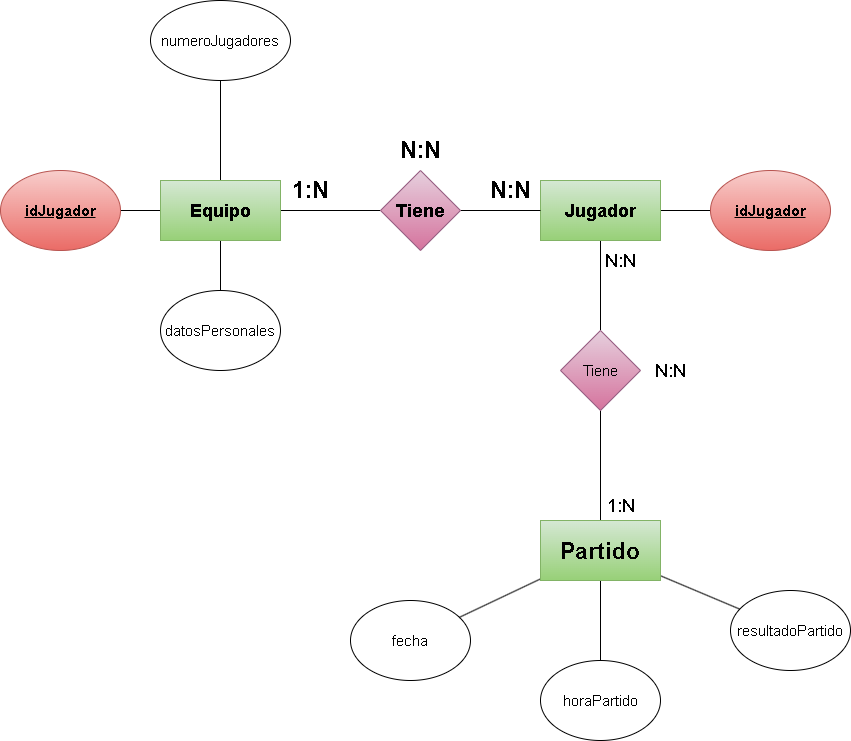

The diagram above was exported from draw.io. Its source (the exported page's mxGraphModel, read from the mxfile embedded in the PNG):
<mxGraphModel dx="1770" dy="1139" grid="1" gridSize="10" guides="1" tooltips="1" connect="1" arrows="1" fold="1" page="1" pageScale="1" pageWidth="850" pageHeight="1100" math="0" shadow="0">
  <root>
    <mxCell id="0" />
    <mxCell id="1" parent="0" />
    <mxCell id="3" style="edgeStyle=none;html=1;entryX=0;entryY=0.5;entryDx=0;entryDy=0;fontSize=24;endArrow=none;endFill=0;" parent="1" source="4" target="7" edge="1">
      <mxGeometry relative="1" as="geometry" />
    </mxCell>
    <mxCell id="12" style="edgeStyle=none;html=1;entryX=0.5;entryY=1;entryDx=0;entryDy=0;fontSize=15;endArrow=none;endFill=0;" edge="1" parent="1" source="4" target="11">
      <mxGeometry relative="1" as="geometry" />
    </mxCell>
    <mxCell id="14" style="edgeStyle=none;html=1;entryX=1;entryY=0.5;entryDx=0;entryDy=0;fontSize=15;endArrow=none;endFill=0;" edge="1" parent="1" source="4" target="13">
      <mxGeometry relative="1" as="geometry" />
    </mxCell>
    <mxCell id="16" style="edgeStyle=none;html=1;entryX=0.5;entryY=0;entryDx=0;entryDy=0;fontSize=15;endArrow=none;endFill=0;" edge="1" parent="1" source="4" target="15">
      <mxGeometry relative="1" as="geometry" />
    </mxCell>
    <mxCell id="4" value="&lt;h2&gt;&lt;b&gt;Equipo&lt;/b&gt;&lt;/h2&gt;" style="rounded=0;whiteSpace=wrap;html=1;fillColor=#d5e8d4;strokeColor=#82b366;gradientColor=#97d077;" parent="1" vertex="1">
      <mxGeometry x="160" y="380" width="120" height="60" as="geometry" />
    </mxCell>
    <mxCell id="24" style="edgeStyle=none;html=1;fontSize=15;endArrow=none;endFill=0;" edge="1" parent="1" source="5" target="23">
      <mxGeometry relative="1" as="geometry" />
    </mxCell>
    <mxCell id="25" style="edgeStyle=none;html=1;fontSize=15;endArrow=none;endFill=0;" edge="1" parent="1" source="5">
      <mxGeometry relative="1" as="geometry">
        <mxPoint x="600" y="530" as="targetPoint" />
      </mxGeometry>
    </mxCell>
    <mxCell id="5" value="&lt;h2&gt;&lt;b&gt;Jugador&lt;/b&gt;&lt;/h2&gt;" style="rounded=0;whiteSpace=wrap;html=1;fillColor=#d5e8d4;strokeColor=#82b366;gradientColor=#97d077;" parent="1" vertex="1">
      <mxGeometry x="540" y="380" width="120" height="60" as="geometry" />
    </mxCell>
    <mxCell id="6" style="edgeStyle=none;html=1;entryX=0;entryY=0.5;entryDx=0;entryDy=0;fontSize=24;endArrow=none;endFill=0;" parent="1" source="7" target="5" edge="1">
      <mxGeometry relative="1" as="geometry" />
    </mxCell>
    <mxCell id="7" value="&lt;h2&gt;Tiene&lt;/h2&gt;" style="rhombus;whiteSpace=wrap;html=1;fillColor=#e6d0de;strokeColor=#996185;gradientColor=#d5739d;" parent="1" vertex="1">
      <mxGeometry x="380" y="370" width="80" height="80" as="geometry" />
    </mxCell>
    <mxCell id="8" value="&lt;b&gt;1:N&lt;/b&gt;" style="text;html=1;align=center;verticalAlign=middle;resizable=0;points=[];autosize=1;strokeColor=none;fillColor=none;fontSize=24;" parent="1" vertex="1">
      <mxGeometry x="280" y="370" width="60" height="40" as="geometry" />
    </mxCell>
    <mxCell id="9" value="&lt;b&gt;N:N&lt;/b&gt;" style="text;html=1;align=center;verticalAlign=middle;resizable=0;points=[];autosize=1;strokeColor=none;fillColor=none;fontSize=24;" parent="1" vertex="1">
      <mxGeometry x="480" y="370" width="60" height="40" as="geometry" />
    </mxCell>
    <mxCell id="10" value="&lt;b&gt;N:N&lt;/b&gt;" style="text;html=1;align=center;verticalAlign=middle;resizable=0;points=[];autosize=1;strokeColor=none;fillColor=none;fontSize=24;" parent="1" vertex="1">
      <mxGeometry x="390" y="330" width="60" height="40" as="geometry" />
    </mxCell>
    <mxCell id="11" value="&lt;font style=&quot;font-size: 15px;&quot;&gt;numeroJugadores&lt;/font&gt;" style="ellipse;whiteSpace=wrap;html=1;" vertex="1" parent="1">
      <mxGeometry x="150" y="200" width="140" height="80" as="geometry" />
    </mxCell>
    <mxCell id="13" value="&lt;b&gt;&lt;u&gt;idJugador&lt;/u&gt;&lt;/b&gt;" style="ellipse;whiteSpace=wrap;html=1;fontSize=15;fillColor=#f8cecc;gradientColor=#ea6b66;strokeColor=#b85450;" vertex="1" parent="1">
      <mxGeometry y="370" width="120" height="80" as="geometry" />
    </mxCell>
    <mxCell id="15" value="datosPersonales" style="ellipse;whiteSpace=wrap;html=1;fontSize=15;" vertex="1" parent="1">
      <mxGeometry x="160" y="490" width="120" height="80" as="geometry" />
    </mxCell>
    <mxCell id="17" value="fecha" style="ellipse;whiteSpace=wrap;html=1;fontSize=15;" vertex="1" parent="1">
      <mxGeometry x="350" y="800" width="120" height="80" as="geometry" />
    </mxCell>
    <mxCell id="18" value="horaPartido" style="ellipse;whiteSpace=wrap;html=1;fontSize=15;" vertex="1" parent="1">
      <mxGeometry x="540" y="860" width="120" height="80" as="geometry" />
    </mxCell>
    <mxCell id="19" value="resultadoPartido" style="ellipse;whiteSpace=wrap;html=1;fontSize=15;" vertex="1" parent="1">
      <mxGeometry x="730" y="790" width="120" height="80" as="geometry" />
    </mxCell>
    <mxCell id="23" value="&lt;b&gt;&lt;u&gt;idJugador&lt;/u&gt;&lt;/b&gt;" style="ellipse;whiteSpace=wrap;html=1;fontSize=15;fillColor=#f8cecc;gradientColor=#ea6b66;strokeColor=#b85450;" vertex="1" parent="1">
      <mxGeometry x="710" y="370" width="120" height="80" as="geometry" />
    </mxCell>
    <mxCell id="28" style="edgeStyle=none;html=1;entryX=0.5;entryY=0;entryDx=0;entryDy=0;fontSize=15;endArrow=none;endFill=0;" edge="1" parent="1" source="26" target="27">
      <mxGeometry relative="1" as="geometry" />
    </mxCell>
    <mxCell id="26" value="Tiene" style="rhombus;whiteSpace=wrap;html=1;fontSize=15;fillColor=#e6d0de;gradientColor=#d5739d;strokeColor=#996185;" vertex="1" parent="1">
      <mxGeometry x="560" y="530" width="80" height="80" as="geometry" />
    </mxCell>
    <mxCell id="29" style="edgeStyle=none;html=1;fontSize=15;endArrow=none;endFill=0;" edge="1" parent="1" source="27" target="19">
      <mxGeometry relative="1" as="geometry" />
    </mxCell>
    <mxCell id="30" style="edgeStyle=none;html=1;fontSize=15;endArrow=none;endFill=0;" edge="1" parent="1" source="27" target="17">
      <mxGeometry relative="1" as="geometry" />
    </mxCell>
    <mxCell id="31" style="edgeStyle=none;html=1;entryX=0.5;entryY=0;entryDx=0;entryDy=0;fontSize=15;endArrow=none;endFill=0;" edge="1" parent="1" source="27" target="18">
      <mxGeometry relative="1" as="geometry" />
    </mxCell>
    <mxCell id="27" value="&lt;h2&gt;Partido&lt;/h2&gt;" style="rounded=0;whiteSpace=wrap;html=1;fontSize=15;fillColor=#d5e8d4;gradientColor=#97d077;strokeColor=#82b366;" vertex="1" parent="1">
      <mxGeometry x="540" y="720" width="120" height="60" as="geometry" />
    </mxCell>
    <mxCell id="33" value="1:N" style="text;html=1;align=center;verticalAlign=middle;resizable=0;points=[];autosize=1;strokeColor=none;fillColor=none;fontSize=18;" vertex="1" parent="1">
      <mxGeometry x="595" y="685" width="50" height="40" as="geometry" />
    </mxCell>
    <mxCell id="34" value="N:N" style="text;html=1;align=center;verticalAlign=middle;resizable=0;points=[];autosize=1;strokeColor=none;fillColor=none;fontSize=18;" vertex="1" parent="1">
      <mxGeometry x="595" y="440" width="50" height="40" as="geometry" />
    </mxCell>
    <mxCell id="35" value="N:N" style="text;html=1;align=center;verticalAlign=middle;resizable=0;points=[];autosize=1;strokeColor=none;fillColor=none;fontSize=18;" vertex="1" parent="1">
      <mxGeometry x="645" y="550" width="50" height="40" as="geometry" />
    </mxCell>
  </root>
</mxGraphModel>